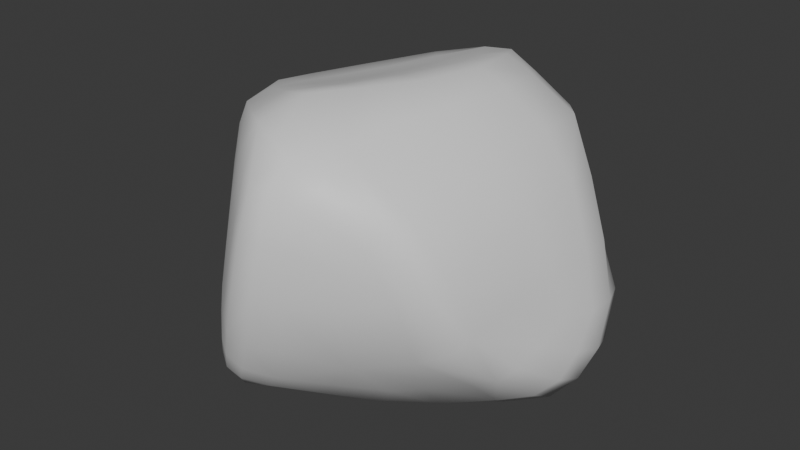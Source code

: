 # Source: pebble.blend  (saved by Blender 4.0.36; exported with 4.5.12 LTS)
import bpy
from mathutils import Matrix  # noqa: F401  (used for matrix-valued properties, if any)

bpy.ops.wm.read_factory_settings(use_empty=True)
scene = bpy.context.scene
scene.name = 'Scene'

# ---- collections
col_collection = bpy.data.collections.new('Collection'); scene.collection.children.link(col_collection)

# ---- materials (node trees are filled in below, after node groups)
mat_material = bpy.data.materials.new('Material')
mat_material.alpha_threshold = 0.0
mat_material.use_transparent_shadow = False
mat_material.roughness = 0.5
mat_material.line_color = (0.0, 0.0, 0.0, 1.0)

# ---- material node trees
mat_material.use_nodes = True; mat_material.node_tree.nodes.clear()
_N = mat_material.node_tree.nodes; _L = mat_material.node_tree.links
n0 = _N.new('ShaderNodeOutputMaterial'); n0.name = 'Material Output'; n0.location = (300, 300)
n1 = _N.new('ShaderNodeBsdfPrincipled'); n1.name = 'Principled BSDF'; n1.location = (10, 300)
n1.inputs[3].default_value = 1.45
_L.new(n1.outputs[0], n0.inputs[0])
n0.is_active_output = True

# ---- world
world_world = bpy.data.worlds.new('World'); scene.world = world_world
world_world.use_nodes = True; world_world.node_tree.nodes.clear()
_N = world_world.node_tree.nodes; _L = world_world.node_tree.links
n0 = _N.new('ShaderNodeOutputWorld'); n0.name = 'World Output'; n0.location = (300, 300)
n1 = _N.new('ShaderNodeBackground'); n1.name = 'Background'; n1.location = (10, 300)
n1.inputs[0].default_value = (0.05088, 0.05088, 0.05088, 1.0)
_L.new(n1.outputs[0], n0.inputs[0])
n0.is_active_output = True
world_world.color = (0.05088, 0.05088, 0.05088)
world_world.use_sun_shadow = False
world_world.sun_shadow_jitter_overblur = 0.0

# ---- meshes
me_mesh_001 = bpy.data.meshes.new('mesh.001')
me_mesh_001.from_pydata([(-0.2878, -0.07235, 0.4629), (0.1727, -0.4229, -0.2127), (0.1492, -0.09405, -0.5733), (0.1887, -0.4794, 0.166), (-0.3908, -0.2187, 0.2685), (0.3675, 0.3387, -0.1781), (0.5028, -0.01783, -0.1027), (-0.122, -0.4987, -0.3818), (-0.2631, -0.3483, -0.389), (0.1236, -0.3791, 0.4974), (-0.4498, -0.102, 0.3655), (-0.02311, 0.1694, 0.5278), (-0.2966, 0.4601, 0.08442), (0.1744, -0.2842, -0.3942), (-0.2708, 0.0159, 0.452), (-0.3789, 0.04505, 0.4203), (-0.3757, -0.08529, 0.443), (-0.1983, -0.1421, 0.5033), (-0.1177, -0.03726, 0.5109), (-0.266, -0.2137, 0.4964), (0.193, -0.4793, 0.03315), (0.08302, -0.5489, 0.04016), (0.03652, -0.5237, -0.164), (0.0818, -0.3938, -0.3449), (0.2527, -0.2466, -0.3659), (-0.01123, -0.5017, -0.2958), (0.2336, -0.1607, -0.4978), (0.1275, -0.2452, -0.4927), (0.06453, -0.2118, -0.5415), (-0.01912, -0.05593, -0.5724), (-0.00377, 0.009883, -0.5576), (0.1477, -0.0145, -0.5457), (-0.0383, -0.1442, -0.5368), (0.05102, -0.4801, 0.4752), (0.1351, -0.4463, 0.4378), (0.002775, -0.4664, 0.5096), (0.3009, -0.4125, 0.0808), (0.2425, -0.4478, 0.2415), (0.1319, -0.5093, 0.3479), (0.1064, -0.5316, 0.216), (-0.2973, -0.325, 0.2807), (-0.3051, -0.2936, 0.3911), (-0.4248, -0.165, 0.3208), (-0.4286, -0.1922, 0.1503), (-0.3085, -0.3345, 0.121), (-0.493, -0.1059, 0.172), (0.4503, 0.2851, -0.1635), (0.4397, 0.2492, -0.3054), (0.3131, 0.3413, -0.2796), (0.2721, 0.3991, -0.06055), (0.3582, 0.3418, 0.005612), (0.5318, 0.07229, -0.1223), (0.4984, 0.07769, 0.0676), (0.4823, -0.04445, 0.04204), (0.483, -0.08812, -0.1792), (0.5271, 0.01983, -0.2496), (0.4378, -0.1818, -0.01721), (-0.08634, -0.4458, -0.4121), (-0.05117, -0.4727, -0.3732), (-0.1076, -0.5231, -0.338), (-0.1569, -0.5235, -0.3227), (-0.1632, -0.4867, -0.3771), (-0.1319, -0.414, -0.4167), (-0.2833, -0.3986, -0.3466), (-0.3603, -0.2557, -0.3159), (-0.2976, -0.228, -0.3944), (-0.1851, -0.2418, -0.4519), (-0.1961, -0.3845, -0.4075), (-0.2165, -0.4651, -0.365), (0.2856, -0.3607, 0.3419), (0.2948, -0.2612, 0.3991), (0.1639, -0.2564, 0.5304), (0.2773, -0.4033, 0.3092), (-0.5059, -0.03311, 0.1812), (-0.4282, 0.05485, 0.356), (-0.4754, 0.07752, 0.1952), (-0.1044, 0.254, 0.4928), (-0.2063, 0.1441, 0.4586), (-0.05513, 0.08008, 0.5205), (0.07379, 0.1924, 0.5675), (-0.0004081, 0.3242, 0.5314), (0.08035, 0.06404, 0.5807), (-0.3518, 0.4087, 0.05462), (-0.3084, 0.3992, 0.2213), (-0.2387, 0.4744, 0.2005), (-0.1873, 0.516, 0.1779), (-0.2697, 0.4957, 0.03868), (-0.3389, 0.4405, -0.02791), (0.1409, 0.07998, -0.4995), (0.03534, 0.1162, -0.4989), (0.1371, 0.2349, -0.4302), (0.2531, 0.128, -0.4647), (0.3186, 0.03327, -0.5024), (0.2146, 0.3075, -0.3969), (0.3451, 0.1911, -0.4324), (0.4177, 0.09056, -0.4636), (0.4621, 0.01102, -0.4557), (0.3528, -0.03325, -0.51), (0.3996, 0.2287, -0.3987), (0.4815, 0.1341, -0.4021), (0.5153, 0.05401, -0.3804), (0.5131, -0.03199, -0.3301), (0.4635, -0.0677, -0.3942), (0.5178, 0.1728, -0.2972), (0.5428, 0.09632, -0.2757), (0.511, 0.2159, -0.1317), (0.5365, 0.147, -0.1223), (0.4323, 0.2487, 0.046), (0.4933, 0.1653, 0.07059), (0.3447, 0.3008, 0.2149), (0.4247, 0.1987, 0.253), (0.4402, 0.09013, 0.2652), (0.3392, 0.24, 0.4241), (0.3521, 0.08604, 0.4357), (0.3258, -0.09578, 0.4317), (0.4271, -0.07008, 0.242), (0.4066, -0.2292, 0.1938), (0.3887, -0.3272, 0.1463), (0.414, -0.2754, -0.07055), (0.4659, -0.1494, -0.232), (0.3618, -0.3767, 0.1178), (0.3964, -0.3248, -0.1035), (0.4344, -0.1856, -0.2746), (0.3249, -0.3636, -0.1464), (0.3688, -0.2058, -0.3121), (0.3732, -0.09857, -0.4448), (0.2437, 0.07158, 0.5466), (0.2186, -0.09675, 0.5403), (0.1733, 0.06408, 0.5987), (0.1336, -0.08876, 0.597), (0.0514, -0.2245, 0.5967), (0.02684, -0.07304, 0.576), (-0.05345, -0.1941, 0.5654), (-0.1401, -0.2932, 0.552), (-0.03101, -0.3263, 0.5897), (-0.1752, -0.3706, 0.5021), (-0.08282, -0.4339, 0.5238), (-0.1702, -0.4223, 0.3936), (-0.07162, -0.501, 0.3934), (-0.01159, -0.5358, 0.4004), (-0.07171, -0.5366, 0.2555), (-0.01564, -0.5753, 0.251), (0.03991, -0.5711, 0.2397), (0.04812, -0.5426, 0.3923), (-0.03946, -0.5889, 0.06405), (0.01844, -0.5868, 0.05168), (-0.08644, -0.5722, -0.1168), (-0.02981, -0.5648, -0.1359), (-0.129, -0.5452, -0.2468), (-0.0745, -0.5452, -0.2673), (-0.1808, -0.5117, -0.2296), (-0.2063, -0.4914, -0.3094), (-0.1382, -0.5364, -0.09756), (-0.2161, -0.4669, -0.07532), (-0.2592, -0.4415, -0.2091), (-0.0942, -0.5503, 0.07683), (-0.1779, -0.4765, 0.09461), (-0.3408, -0.3291, -0.04746), (-0.1628, -0.4606, 0.2618), (-0.4622, -0.1832, -0.02214), (-0.4865, -0.1739, -0.1685), (-0.3747, -0.3157, -0.1816), (-0.4748, -0.1493, -0.2483), (-0.389, -0.2958, -0.2552), (-0.2843, -0.4224, -0.2892), (-0.4205, -0.1125, -0.3209), (-0.4503, -0.009575, -0.3478), (-0.3314, -0.02253, -0.4557), (-0.3239, -0.09913, -0.428), (-0.5163, -0.04157, -0.266), (-0.5201, 0.06633, -0.2555), (-0.4418, 0.07126, -0.3471), (-0.544, -0.067, -0.1658), (-0.5332, 0.03395, -0.1603), (-0.4945, 0.1664, -0.1399), (-0.4713, 0.1984, -0.2139), (-0.5283, -0.08784, -0.01306), (-0.5314, 0.0007703, -0.01276), (-0.4968, 0.1175, -0.009274), (-0.4333, 0.2842, 0.02648), (-0.4248, 0.3253, -0.07846), (-0.4061, 0.2453, 0.2146), (-0.3588, 0.2242, 0.3584), (-0.2303, 0.3861, 0.3759), (-0.1425, 0.465, 0.3681), (-0.3104, 0.2025, 0.424), (-0.1823, 0.3408, 0.4576), (-0.07371, 0.4151, 0.4813), (-0.003727, 0.4532, 0.465), (-0.08606, 0.4981, 0.3452), (0.0659, 0.3527, 0.5308), (0.1404, 0.3591, 0.4721), (0.0705, 0.4569, 0.4151), (0.1453, 0.2144, 0.5813), (0.2193, 0.2247, 0.5298), (0.2521, 0.3619, 0.3805), (0.2703, 0.3989, 0.16), (0.1715, 0.4432, 0.3164), (0.1717, 0.448, 0.09753), (0.0659, 0.4814, 0.2371), (-0.02234, 0.4982, 0.3058), (-0.05689, 0.5092, 0.09067), (-0.1305, 0.5245, 0.1451), (-0.1612, 0.5175, -0.04527), (-0.2246, 0.5252, 0.007499), (-0.2437, 0.4556, -0.1269), (-0.3092, 0.4578, -0.07867), (-0.3211, 0.3421, -0.1953), (-0.3954, 0.3457, -0.1416), (-0.394, 0.197, -0.2818), (-0.1766, 0.3297, -0.2833), (-0.2513, 0.1729, -0.3751), (-0.3061, 0.051, -0.4402), (-0.1027, 0.1541, -0.4635), (-0.1603, 0.03333, -0.5198), (-0.1771, -0.0339, -0.5358), (-0.179, -0.1102, -0.5082), (-0.0791, -0.2845, -0.4678), (-0.01539, -0.3385, -0.468), (0.03225, -0.3698, -0.4269), (-0.01769, 0.3074, -0.3863), (0.04122, 0.393, -0.3418), (-0.112, 0.4386, -0.2207), (-0.05336, 0.4842, -0.1584), (0.09139, 0.4246, -0.2872), (0.2616, 0.3403, -0.3594), (0.04291, 0.4764, -0.02688), (0.1663, 0.4206, -0.1782), (-0.3064, -0.2637, 0.455)], [], [(0, 14, 15, 16), (0, 17, 18, 14), (0, 16, 19, 17), (1, 20, 21, 22), (1, 23, 13, 24), (1, 22, 25, 23), (2, 26, 27, 28), (2, 29, 30, 31), (2, 28, 32, 29), (33, 34, 9, 35), (3, 20, 36, 37), (3, 37, 38, 39), (3, 39, 21, 20), (4, 40, 41, 42), (4, 43, 44, 40), (4, 42, 45, 43), (5, 46, 47, 48), (5, 49, 50, 46), (6, 51, 52, 53), (6, 54, 55, 51), (6, 53, 56, 54), (7, 57, 58, 59), (7, 59, 60, 61), (7, 61, 62, 57), (8, 63, 64, 65), (8, 65, 66, 67), (8, 67, 68, 63), (9, 69, 70, 71), (9, 34, 72, 69), (10, 73, 45, 42), (10, 74, 75, 73), (10, 16, 15, 74), (11, 76, 77, 78), (11, 79, 80, 76), (11, 78, 81, 79), (12, 82, 83, 84), (12, 84, 85, 86), (12, 86, 87, 82), (88, 89, 90, 91), (13, 27, 26, 24), (91, 92, 31, 88), (91, 90, 93, 94), (91, 94, 95, 92), (95, 96, 97, 92), (95, 94, 98, 99), (95, 99, 100, 96), (100, 101, 102, 96), (100, 99, 103, 104), (100, 104, 55, 101), (104, 103, 105, 106), (104, 106, 51, 55), (106, 105, 107, 108), (106, 108, 52, 51), (108, 107, 109, 110), (108, 110, 111, 52), (111, 110, 112, 113), (111, 113, 114, 115), (111, 115, 53, 52), (115, 114, 70, 116), (115, 116, 56, 53), (116, 70, 69, 117), (116, 117, 118, 56), (118, 119, 54, 56), (118, 117, 120, 121), (118, 121, 122, 119), (122, 102, 101, 119), (122, 121, 123, 124), (122, 124, 125, 102), (125, 124, 24, 26), (125, 26, 2, 97), (125, 97, 96, 102), (124, 123, 1, 24), (123, 121, 120, 36), (123, 36, 20, 1), (120, 117, 69, 72), (120, 72, 37, 36), (119, 101, 55, 54), (114, 113, 126, 127), (114, 127, 71, 70), (127, 126, 128, 129), (127, 129, 130, 71), (130, 129, 131, 132), (130, 132, 133, 134), (130, 134, 9, 71), (134, 133, 135, 136), (134, 136, 35, 9), (136, 135, 137, 138), (136, 138, 139, 35), (139, 138, 140, 141), (139, 141, 142, 143), (139, 143, 33, 35), (143, 142, 39, 38), (143, 38, 34, 33), (142, 141, 144, 145), (142, 145, 21, 39), (145, 144, 146, 147), (145, 147, 22, 21), (147, 146, 148, 149), (147, 149, 25, 22), (149, 148, 60, 59), (149, 59, 58, 25), (148, 150, 151, 60), (148, 146, 152, 150), (152, 153, 154, 150), (152, 146, 144, 155), (152, 155, 156, 153), (156, 44, 157, 153), (156, 155, 140, 158), (156, 158, 40, 44), (158, 140, 138, 137), (158, 137, 41, 40), (157, 159, 160, 161), (157, 161, 154, 153), (157, 44, 43, 159), (161, 160, 162, 163), (161, 163, 164, 154), (164, 163, 64, 63), (164, 63, 68, 151), (164, 151, 150, 154), (163, 162, 165, 64), (165, 166, 167, 168), (165, 168, 65, 64), (165, 162, 169, 166), (169, 170, 171, 166), (169, 162, 160, 172), (169, 172, 173, 170), (173, 174, 175, 170), (173, 172, 176, 177), (173, 177, 178, 174), (178, 179, 180, 174), (178, 177, 73, 75), (178, 75, 181, 179), (181, 83, 82, 179), (181, 75, 74, 182), (181, 182, 183, 83), (183, 184, 84, 83), (183, 182, 185, 186), (183, 186, 187, 184), (187, 188, 189, 184), (187, 186, 76, 80), (187, 80, 190, 188), (190, 191, 192, 188), (190, 80, 79, 193), (190, 193, 194, 191), (194, 112, 195, 191), (194, 193, 128, 126), (194, 126, 113, 112), (195, 109, 196, 197), (195, 197, 192, 191), (195, 112, 110, 109), (197, 196, 198, 199), (197, 199, 200, 192), (200, 199, 201, 202), (200, 202, 85, 189), (200, 189, 188, 192), (202, 201, 203, 204), (202, 204, 86, 85), (204, 203, 205, 206), (204, 206, 87, 86), (206, 205, 207, 208), (206, 208, 180, 87), (208, 207, 209, 175), (208, 175, 174, 180), (209, 207, 210, 211), (209, 211, 212, 171), (209, 171, 170, 175), (212, 211, 213, 214), (212, 214, 215, 167), (212, 167, 166, 171), (215, 214, 30, 29), (215, 29, 32, 216), (215, 216, 168, 167), (216, 32, 217, 66), (216, 66, 65, 168), (217, 32, 28, 218), (217, 218, 57, 62), (217, 62, 67, 66), (218, 28, 27, 219), (218, 219, 58, 57), (219, 27, 13, 23), (219, 23, 25, 58), (214, 213, 89, 30), (213, 220, 90, 89), (213, 211, 210, 220), (220, 221, 93, 90), (220, 210, 222, 221), (222, 223, 224, 221), (222, 210, 207, 205), (222, 205, 203, 223), (224, 225, 93, 221), (224, 223, 226, 227), (224, 227, 48, 225), (227, 226, 198, 49), (227, 49, 5, 48), (226, 223, 203, 201), (226, 201, 199, 198), (225, 98, 94, 93), (225, 48, 47, 98), (198, 196, 50, 49), (196, 109, 107, 50), (193, 79, 81, 128), (189, 85, 84, 184), (186, 185, 77, 76), (185, 182, 74, 15), (185, 15, 14, 77), (180, 179, 82, 87), (177, 176, 45, 73), (176, 172, 160, 159), (176, 159, 43, 45), (155, 144, 141, 140), (151, 68, 61, 60), (137, 135, 228, 41), (228, 10, 42, 41), (228, 135, 133, 19), (228, 19, 16, 10), (133, 132, 17, 19), (132, 131, 18, 17), (131, 129, 128, 81), (131, 81, 78, 18), (107, 105, 46, 50), (105, 103, 47, 46), (103, 99, 98, 47), (97, 2, 31, 92), (89, 88, 31, 30), (78, 77, 14, 18), (72, 34, 38, 37), (68, 67, 62, 61)])
me_mesh_001.polygons.foreach_set('use_smooth', [True] * 227)
me_mesh_001.materials.append(mat_material)
me_mesh_001.update()

# ---- objects
ob_retopo_cube_001 = bpy.data.objects.new('Retopo_Cube.001', me_mesh_001)

# ---- transforms, parenting, visibility, modifiers, constraints
ob_retopo_cube_001.location = (0.0, 0.0, 0.0)
ob_retopo_cube_001.rotation_euler = (-2.821e-07, 0.0, 0.0)
ob_retopo_cube_001.scale = (1.0, 1.0, 0.7677)
ob_retopo_cube_001.color = (0.8, 0.8, 0.8, 1.0)

# ---- collection membership
col_collection.objects.link(ob_retopo_cube_001)

# ---- scene / render settings (as saved in the file)
scene.frame_start = 1; scene.frame_end = 250; scene.frame_set(1)
scene.render.engine = 'BLENDER_EEVEE_NEXT'
scene.cycles.sampling_pattern = 'TABULATED_SOBOL'
bpy.context.view_layer.update()

# ---- added for rendering (the .blend has no active camera and no usable light): camera, sun
cam_auto = bpy.data.cameras.new('AutoCamera')
cam_auto.lens = 50.0
cam_auto.sensor_width = 36.0
cam_auto.clip_end = 1000.0
ob_auto_camera = bpy.data.objects.new('AutoCamera', cam_auto)
scene.collection.objects.link(ob_auto_camera)
ob_auto_camera.location = (1.66268, -2.02785, 1.34037)
ob_auto_camera.rotation_euler = (1.09748, -7.21219e-08, 0.694738)
scene.camera = ob_auto_camera
light_auto_sun = bpy.data.lights.new('AutoSun', 'SUN')
light_auto_sun.energy = 3.0
light_auto_sun.angle = 0.0523599
ob_auto_sun = bpy.data.objects.new('AutoSun', light_auto_sun)
scene.collection.objects.link(ob_auto_sun)
ob_auto_sun.rotation_euler = (0.872665, 0.174533, 0.523599)
bpy.context.view_layer.update()
